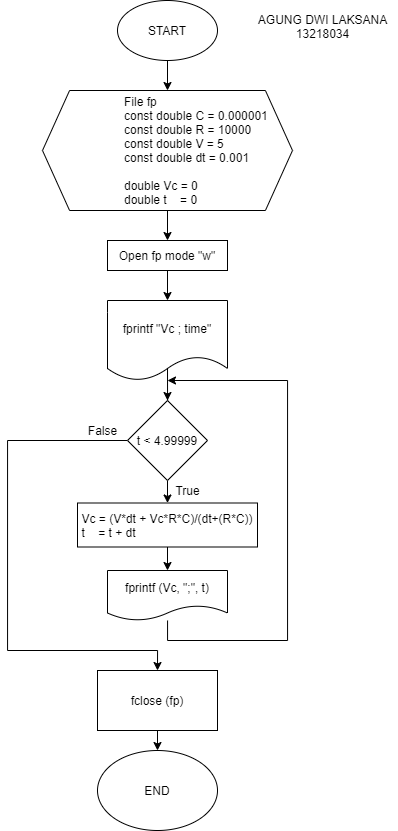

The diagram above was exported from draw.io. Its source (the exported page's mxGraphModel, read from the mxfile embedded in the PNG):
<mxGraphModel dx="1205" dy="608" grid="1" gridSize="10" guides="1" tooltips="1" connect="1" arrows="1" fold="1" page="1" pageScale="1" pageWidth="827" pageHeight="1169" math="0" shadow="0">
  <root>
    <mxCell id="WIyWlLk6GJQsqaUBKTNV-0" />
    <mxCell id="WIyWlLk6GJQsqaUBKTNV-1" parent="WIyWlLk6GJQsqaUBKTNV-0" />
    <mxCell id="RTooJThJYLnPMKNMSNzs-2" style="edgeStyle=orthogonalEdgeStyle;rounded=0;orthogonalLoop=1;jettySize=auto;html=1;exitX=0.5;exitY=1;exitDx=0;exitDy=0;entryX=0.5;entryY=0;entryDx=0;entryDy=0;" edge="1" parent="WIyWlLk6GJQsqaUBKTNV-1" source="RTooJThJYLnPMKNMSNzs-0" target="RTooJThJYLnPMKNMSNzs-1">
      <mxGeometry relative="1" as="geometry" />
    </mxCell>
    <mxCell id="RTooJThJYLnPMKNMSNzs-0" value="START" style="ellipse;whiteSpace=wrap;html=1;" vertex="1" parent="WIyWlLk6GJQsqaUBKTNV-1">
      <mxGeometry x="350" y="60" width="100" height="60" as="geometry" />
    </mxCell>
    <mxCell id="RTooJThJYLnPMKNMSNzs-4" style="edgeStyle=orthogonalEdgeStyle;rounded=0;orthogonalLoop=1;jettySize=auto;html=1;exitX=0.5;exitY=1;exitDx=0;exitDy=0;entryX=0.5;entryY=0;entryDx=0;entryDy=0;" edge="1" parent="WIyWlLk6GJQsqaUBKTNV-1" source="RTooJThJYLnPMKNMSNzs-1" target="RTooJThJYLnPMKNMSNzs-3">
      <mxGeometry relative="1" as="geometry" />
    </mxCell>
    <mxCell id="RTooJThJYLnPMKNMSNzs-1" value="&lt;blockquote style=&quot;margin: 0 0 0 40px ; border: none ; padding: 0px&quot;&gt;&lt;blockquote style=&quot;margin: 0 0 0 40px ; border: none ; padding: 0px&quot;&gt;File fp&lt;/blockquote&gt;&lt;blockquote style=&quot;margin: 0 0 0 40px ; border: none ; padding: 0px&quot;&gt;const double C = 0.000001&lt;/blockquote&gt;&lt;blockquote style=&quot;margin: 0 0 0 40px ; border: none ; padding: 0px&quot;&gt;const double R = 10000&lt;/blockquote&gt;&lt;blockquote style=&quot;margin: 0 0 0 40px ; border: none ; padding: 0px&quot;&gt;const double V = 5&lt;/blockquote&gt;&lt;blockquote style=&quot;margin: 0 0 0 40px ; border: none ; padding: 0px&quot;&gt;const double dt = 0.001&lt;/blockquote&gt;&lt;blockquote style=&quot;margin: 0 0 0 40px ; border: none ; padding: 0px&quot;&gt;&lt;br&gt;&lt;/blockquote&gt;&lt;blockquote style=&quot;margin: 0 0 0 40px ; border: none ; padding: 0px&quot;&gt;double Vc = 0&lt;/blockquote&gt;&lt;blockquote style=&quot;margin: 0 0 0 40px ; border: none ; padding: 0px&quot;&gt;double t&amp;nbsp; &amp;nbsp; = 0&lt;/blockquote&gt;&lt;/blockquote&gt;" style="shape=hexagon;perimeter=hexagonPerimeter2;whiteSpace=wrap;html=1;align=left;size=0.10833346048990886;" vertex="1" parent="WIyWlLk6GJQsqaUBKTNV-1">
      <mxGeometry x="275" y="150" width="250" height="120" as="geometry" />
    </mxCell>
    <mxCell id="RTooJThJYLnPMKNMSNzs-6" style="edgeStyle=orthogonalEdgeStyle;rounded=0;orthogonalLoop=1;jettySize=auto;html=1;exitX=0.5;exitY=1;exitDx=0;exitDy=0;entryX=0.5;entryY=0;entryDx=0;entryDy=0;" edge="1" parent="WIyWlLk6GJQsqaUBKTNV-1" source="RTooJThJYLnPMKNMSNzs-3" target="RTooJThJYLnPMKNMSNzs-5">
      <mxGeometry relative="1" as="geometry" />
    </mxCell>
    <mxCell id="RTooJThJYLnPMKNMSNzs-3" value="Open fp mode &quot;w&quot;" style="rounded=0;whiteSpace=wrap;html=1;" vertex="1" parent="WIyWlLk6GJQsqaUBKTNV-1">
      <mxGeometry x="340" y="300" width="120" height="30" as="geometry" />
    </mxCell>
    <mxCell id="RTooJThJYLnPMKNMSNzs-8" style="edgeStyle=orthogonalEdgeStyle;rounded=0;orthogonalLoop=1;jettySize=auto;html=1;entryX=0.5;entryY=0;entryDx=0;entryDy=0;exitX=0.5;exitY=0.851;exitDx=0;exitDy=0;exitPerimeter=0;" edge="1" parent="WIyWlLk6GJQsqaUBKTNV-1" source="RTooJThJYLnPMKNMSNzs-5" target="RTooJThJYLnPMKNMSNzs-7">
      <mxGeometry relative="1" as="geometry">
        <Array as="points">
          <mxPoint x="400" y="460" />
          <mxPoint x="400" y="460" />
        </Array>
      </mxGeometry>
    </mxCell>
    <mxCell id="RTooJThJYLnPMKNMSNzs-5" value="fprintf &quot;Vc ; time&quot;" style="shape=document;whiteSpace=wrap;html=1;boundedLbl=1;" vertex="1" parent="WIyWlLk6GJQsqaUBKTNV-1">
      <mxGeometry x="340" y="360" width="120" height="80" as="geometry" />
    </mxCell>
    <mxCell id="RTooJThJYLnPMKNMSNzs-10" style="edgeStyle=orthogonalEdgeStyle;rounded=0;orthogonalLoop=1;jettySize=auto;html=1;exitX=0.5;exitY=1;exitDx=0;exitDy=0;entryX=0.5;entryY=0;entryDx=0;entryDy=0;" edge="1" parent="WIyWlLk6GJQsqaUBKTNV-1" source="RTooJThJYLnPMKNMSNzs-7" target="RTooJThJYLnPMKNMSNzs-9">
      <mxGeometry relative="1" as="geometry" />
    </mxCell>
    <mxCell id="RTooJThJYLnPMKNMSNzs-16" style="edgeStyle=orthogonalEdgeStyle;rounded=0;orthogonalLoop=1;jettySize=auto;html=1;exitX=0;exitY=0.5;exitDx=0;exitDy=0;entryX=0.5;entryY=0;entryDx=0;entryDy=0;" edge="1" parent="WIyWlLk6GJQsqaUBKTNV-1" source="RTooJThJYLnPMKNMSNzs-7" target="RTooJThJYLnPMKNMSNzs-15">
      <mxGeometry relative="1" as="geometry">
        <Array as="points">
          <mxPoint x="240" y="500" />
          <mxPoint x="240" y="710" />
          <mxPoint x="390" y="710" />
        </Array>
      </mxGeometry>
    </mxCell>
    <mxCell id="RTooJThJYLnPMKNMSNzs-7" value="t &amp;lt; 4.99999" style="rhombus;whiteSpace=wrap;html=1;" vertex="1" parent="WIyWlLk6GJQsqaUBKTNV-1">
      <mxGeometry x="360" y="460" width="80" height="80" as="geometry" />
    </mxCell>
    <mxCell id="RTooJThJYLnPMKNMSNzs-12" style="edgeStyle=orthogonalEdgeStyle;rounded=0;orthogonalLoop=1;jettySize=auto;html=1;exitX=0.5;exitY=1;exitDx=0;exitDy=0;entryX=0.5;entryY=0;entryDx=0;entryDy=0;" edge="1" parent="WIyWlLk6GJQsqaUBKTNV-1" source="RTooJThJYLnPMKNMSNzs-9" target="RTooJThJYLnPMKNMSNzs-11">
      <mxGeometry relative="1" as="geometry" />
    </mxCell>
    <mxCell id="RTooJThJYLnPMKNMSNzs-9" value="&lt;div style=&quot;text-align: left&quot;&gt;&lt;span&gt;Vc = (V*dt + Vc*R*C)/(dt+(R*C))&lt;/span&gt;&lt;/div&gt;&lt;div style=&quot;text-align: left&quot;&gt;&lt;span&gt;t&amp;nbsp; &amp;nbsp; = t + dt&lt;/span&gt;&lt;/div&gt;" style="rounded=0;whiteSpace=wrap;html=1;" vertex="1" parent="WIyWlLk6GJQsqaUBKTNV-1">
      <mxGeometry x="310" y="562.5" width="180" height="44" as="geometry" />
    </mxCell>
    <mxCell id="RTooJThJYLnPMKNMSNzs-13" style="edgeStyle=orthogonalEdgeStyle;rounded=0;orthogonalLoop=1;jettySize=auto;html=1;" edge="1" parent="WIyWlLk6GJQsqaUBKTNV-1" source="RTooJThJYLnPMKNMSNzs-11">
      <mxGeometry relative="1" as="geometry">
        <mxPoint x="400" y="440" as="targetPoint" />
        <Array as="points">
          <mxPoint x="400" y="700" />
          <mxPoint x="520" y="700" />
          <mxPoint x="520" y="440" />
        </Array>
      </mxGeometry>
    </mxCell>
    <mxCell id="RTooJThJYLnPMKNMSNzs-11" value="fprintf (Vc, &quot;;&quot;, t)" style="shape=document;whiteSpace=wrap;html=1;boundedLbl=1;" vertex="1" parent="WIyWlLk6GJQsqaUBKTNV-1">
      <mxGeometry x="340" y="630" width="120" height="50" as="geometry" />
    </mxCell>
    <mxCell id="RTooJThJYLnPMKNMSNzs-14" value="True" style="text;html=1;align=center;verticalAlign=middle;resizable=0;points=[];autosize=1;" vertex="1" parent="WIyWlLk6GJQsqaUBKTNV-1">
      <mxGeometry x="400" y="540" width="40" height="20" as="geometry" />
    </mxCell>
    <mxCell id="RTooJThJYLnPMKNMSNzs-19" style="edgeStyle=orthogonalEdgeStyle;rounded=0;orthogonalLoop=1;jettySize=auto;html=1;exitX=0.5;exitY=1;exitDx=0;exitDy=0;entryX=0.5;entryY=0;entryDx=0;entryDy=0;" edge="1" parent="WIyWlLk6GJQsqaUBKTNV-1" source="RTooJThJYLnPMKNMSNzs-15" target="RTooJThJYLnPMKNMSNzs-18">
      <mxGeometry relative="1" as="geometry" />
    </mxCell>
    <mxCell id="RTooJThJYLnPMKNMSNzs-15" value="fclose (fp)" style="rounded=0;whiteSpace=wrap;html=1;" vertex="1" parent="WIyWlLk6GJQsqaUBKTNV-1">
      <mxGeometry x="330" y="730" width="120" height="60" as="geometry" />
    </mxCell>
    <mxCell id="RTooJThJYLnPMKNMSNzs-17" value="False" style="text;html=1;align=center;verticalAlign=middle;resizable=0;points=[];autosize=1;" vertex="1" parent="WIyWlLk6GJQsqaUBKTNV-1">
      <mxGeometry x="310" y="480" width="50" height="20" as="geometry" />
    </mxCell>
    <mxCell id="RTooJThJYLnPMKNMSNzs-18" value="END" style="ellipse;whiteSpace=wrap;html=1;" vertex="1" parent="WIyWlLk6GJQsqaUBKTNV-1">
      <mxGeometry x="330" y="810" width="120" height="80" as="geometry" />
    </mxCell>
    <mxCell id="RTooJThJYLnPMKNMSNzs-20" value="AGUNG DWI LAKSANA&lt;br&gt;13218034" style="text;html=1;align=center;verticalAlign=middle;resizable=0;points=[];autosize=1;" vertex="1" parent="WIyWlLk6GJQsqaUBKTNV-1">
      <mxGeometry x="480" y="71" width="150" height="30" as="geometry" />
    </mxCell>
  </root>
</mxGraphModel>